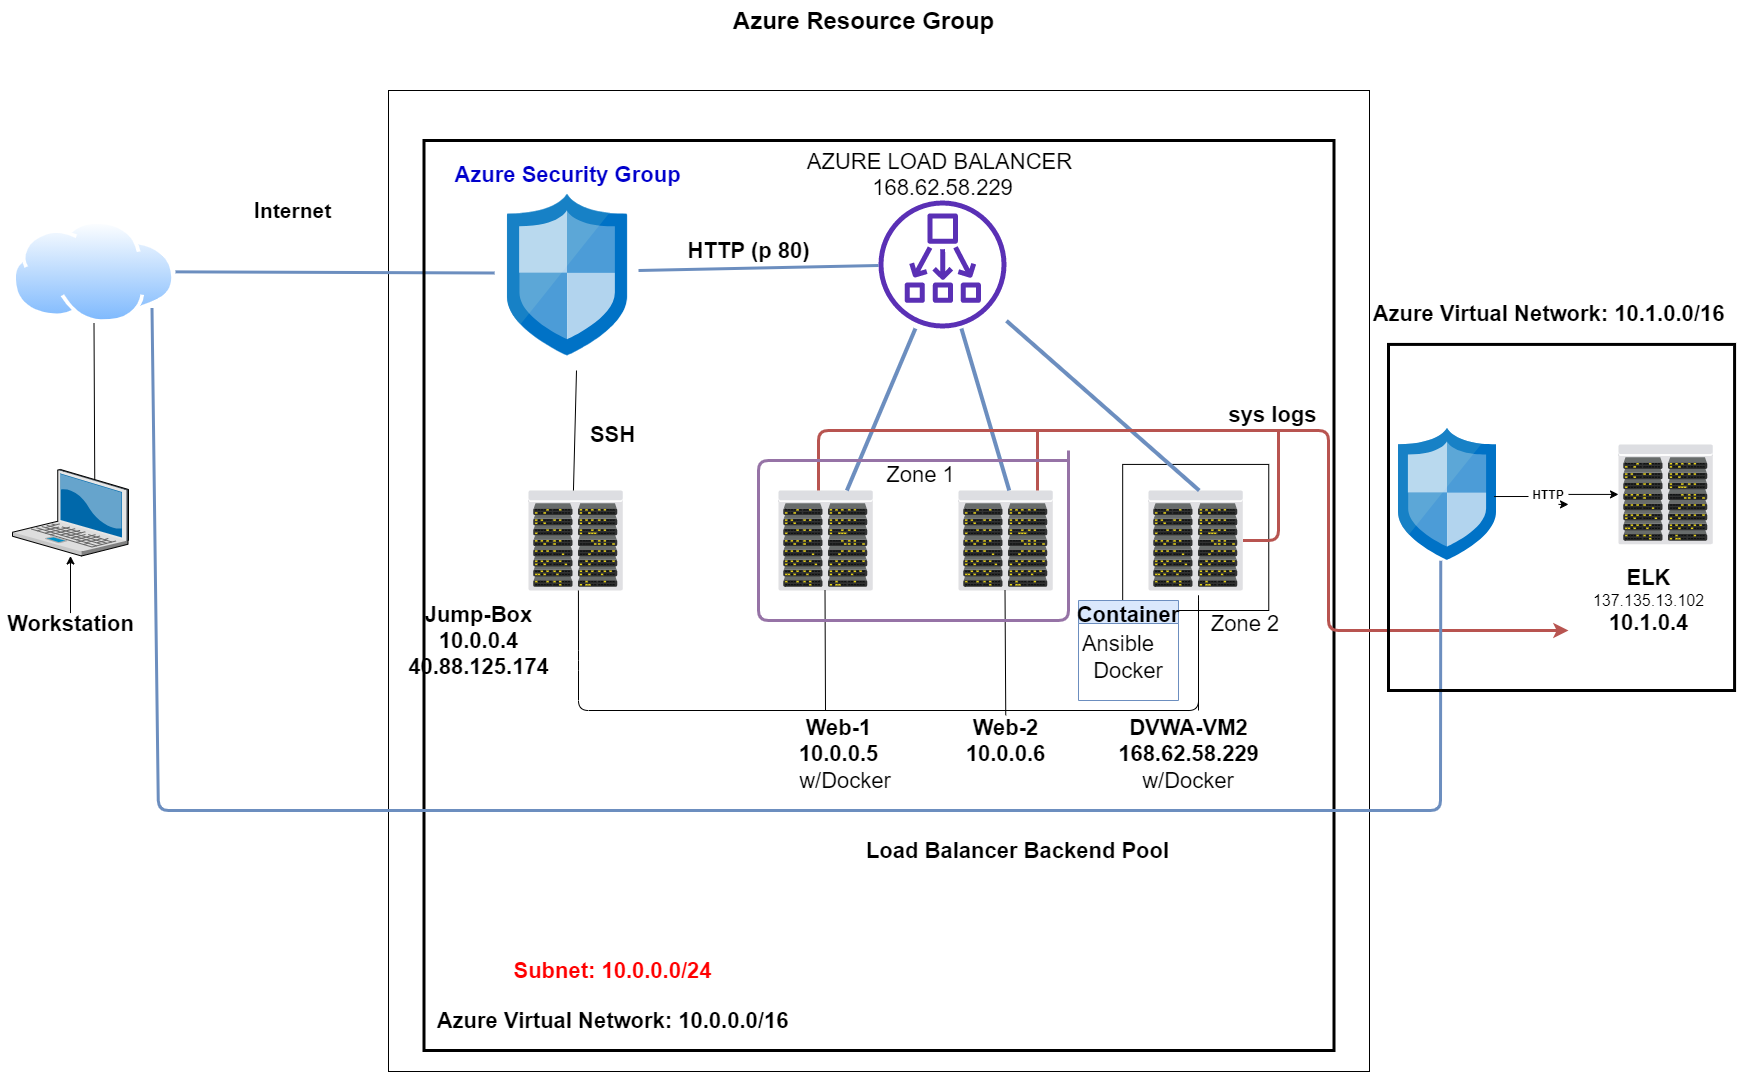

The diagram above was exported from draw.io. Its source (the exported page's mxGraphModel, read from the mxfile embedded in the PNG):
<mxGraphModel dx="1384" dy="731" grid="1" gridSize="10" guides="1" tooltips="1" connect="1" arrows="1" fold="1" page="1" pageScale="1.5" pageWidth="1169" pageHeight="826" background="none" math="0" shadow="0">
  <root>
    <mxCell id="0" style=";html=1;" />
    <mxCell id="1" style=";html=1;" parent="0" />
    <mxCell id="sg3iB4vjKdSR-32KOltD-32" value="" style="whiteSpace=wrap;html=1;aspect=fixed;" vertex="1" parent="1">
      <mxGeometry x="1134.18" y="713.92" width="146.08" height="146.08" as="geometry" />
    </mxCell>
    <mxCell id="NFmT2rLhKCfbpsQCoxot-44" value="" style="whiteSpace=wrap;html=1;aspect=fixed;labelBackgroundColor=none;fillColor=none;gradientColor=none;fontSize=22;fontColor=none;" parent="1" vertex="1">
      <mxGeometry x="400" y="340" width="981" height="981" as="geometry" />
    </mxCell>
    <mxCell id="6a7d8f32e03d9370-2" value="" style="verticalLabelPosition=bottom;aspect=fixed;html=1;verticalAlign=top;strokeColor=none;shape=mxgraph.citrix.laptop_2;fillColor=#66B2FF;gradientColor=#0066CC;fontSize=14;" parent="1" vertex="1">
      <mxGeometry x="23.999999999999886" y="719" width="116" height="86.5" as="geometry" />
    </mxCell>
    <mxCell id="6a7d8f32e03d9370-62" value="Azure Resource Group" style="text;strokeColor=none;fillColor=none;html=1;fontSize=24;fontStyle=1;verticalAlign=middle;align=center;" parent="1" vertex="1">
      <mxGeometry x="444.5" y="250" width="861" height="40" as="geometry" />
    </mxCell>
    <mxCell id="NFmT2rLhKCfbpsQCoxot-3" value="" style="aspect=fixed;perimeter=ellipsePerimeter;html=1;align=center;shadow=0;dashed=0;spacingTop=3;image;image=img/lib/active_directory/internet_cloud.svg;" parent="1" vertex="1">
      <mxGeometry x="24" y="470" width="163" height="102.69" as="geometry" />
    </mxCell>
    <mxCell id="NFmT2rLhKCfbpsQCoxot-4" value="" style="verticalLabelPosition=bottom;aspect=fixed;html=1;verticalAlign=top;strokeColor=none;align=center;outlineConnect=0;shape=mxgraph.citrix.datacenter;" parent="1" vertex="1">
      <mxGeometry x="540" y="740" width="94.44" height="100" as="geometry" />
    </mxCell>
    <mxCell id="NFmT2rLhKCfbpsQCoxot-5" value="" style="endArrow=none;html=1;entryX=-0.024;entryY=0.445;entryDx=0;entryDy=0;entryPerimeter=0;exitX=1;exitY=0.5;exitDx=0;exitDy=0;strokeWidth=3;fillColor=#dae8fc;strokeColor=#6c8ebf;" parent="1" source="NFmT2rLhKCfbpsQCoxot-3" edge="1">
      <mxGeometry width="50" height="50" relative="1" as="geometry">
        <mxPoint x="400" y="550" as="sourcePoint" />
        <mxPoint x="506.12904000000026" y="522.5" as="targetPoint" />
      </mxGeometry>
    </mxCell>
    <mxCell id="NFmT2rLhKCfbpsQCoxot-7" value="" style="endArrow=none;html=1;entryX=0.5;entryY=1;entryDx=0;entryDy=0;exitX=0.709;exitY=0.111;exitDx=0;exitDy=0;exitPerimeter=0;endSize=17;" parent="1" source="6a7d8f32e03d9370-2" target="NFmT2rLhKCfbpsQCoxot-3" edge="1">
      <mxGeometry width="50" height="50" relative="1" as="geometry">
        <mxPoint x="279" y="669" as="sourcePoint" />
        <mxPoint x="329" y="619" as="targetPoint" />
      </mxGeometry>
    </mxCell>
    <mxCell id="NFmT2rLhKCfbpsQCoxot-14" value="&lt;font size=&quot;1&quot;&gt;&lt;b style=&quot;font-size: 22px&quot;&gt;I&lt;/b&gt;&lt;/font&gt;&lt;font style=&quot;font-weight: bold ; font-size: 21px&quot;&gt;nternet&lt;/font&gt;" style="text;html=1;resizable=0;autosize=1;align=center;verticalAlign=middle;points=[];fillColor=none;strokeColor=none;rounded=0;" parent="1" vertex="1">
      <mxGeometry x="259" y="450" width="90" height="20" as="geometry" />
    </mxCell>
    <mxCell id="NFmT2rLhKCfbpsQCoxot-15" value="" style="endArrow=none;html=1;endSize=17;exitX=0.476;exitY=0;exitDx=0;exitDy=0;exitPerimeter=0;fontSize=22;" parent="1" source="NFmT2rLhKCfbpsQCoxot-4" edge="1">
      <mxGeometry width="50" height="50" relative="1" as="geometry">
        <mxPoint x="590" y="710" as="sourcePoint" />
        <mxPoint x="588" y="620" as="targetPoint" />
      </mxGeometry>
    </mxCell>
    <mxCell id="sg3iB4vjKdSR-32KOltD-3" value="" style="edgeStyle=orthogonalEdgeStyle;rounded=0;orthogonalLoop=1;jettySize=auto;html=1;" edge="1" parent="1" source="NFmT2rLhKCfbpsQCoxot-17" target="6a7d8f32e03d9370-2">
      <mxGeometry relative="1" as="geometry" />
    </mxCell>
    <mxCell id="NFmT2rLhKCfbpsQCoxot-17" value="&lt;span style=&quot;font-size: 22px&quot;&gt;&lt;b&gt;Workstation&lt;/b&gt;&lt;/span&gt;" style="text;html=1;resizable=0;autosize=1;align=center;verticalAlign=middle;points=[];fillColor=none;strokeColor=none;rounded=0;" parent="1" vertex="1">
      <mxGeometry x="12" y="862.58" width="140" height="20" as="geometry" />
    </mxCell>
    <mxCell id="NFmT2rLhKCfbpsQCoxot-19" value="&lt;span style=&quot;font-size: 22px&quot;&gt;&lt;b&gt;&lt;font color=&quot;#0000cc&quot;&gt;Azure Security Group&lt;/font&gt;&lt;/b&gt;&lt;/span&gt;" style="text;html=1;resizable=0;autosize=1;align=center;verticalAlign=middle;points=[];fillColor=none;strokeColor=none;rounded=0;" parent="1" vertex="1">
      <mxGeometry x="459" y="413.5" width="240" height="20" as="geometry" />
    </mxCell>
    <mxCell id="NFmT2rLhKCfbpsQCoxot-23" value="" style="outlineConnect=0;fontColor=#232F3E;gradientColor=none;fillColor=#5A30B5;strokeColor=none;dashed=0;verticalLabelPosition=bottom;verticalAlign=top;align=center;html=1;fontSize=12;fontStyle=0;aspect=fixed;pointerEvents=1;shape=mxgraph.aws4.network_load_balancer;rotation=90;" parent="1" vertex="1">
      <mxGeometry x="890" y="450" width="128" height="128" as="geometry" />
    </mxCell>
    <mxCell id="NFmT2rLhKCfbpsQCoxot-24" value="" style="endArrow=none;html=1;fillColor=#dae8fc;strokeColor=#6c8ebf;strokeWidth=3;" parent="1" edge="1">
      <mxGeometry width="50" height="50" relative="1" as="geometry">
        <mxPoint x="650" y="520" as="sourcePoint" />
        <mxPoint x="890" y="515" as="targetPoint" />
      </mxGeometry>
    </mxCell>
    <mxCell id="NFmT2rLhKCfbpsQCoxot-25" value="" style="verticalLabelPosition=bottom;aspect=fixed;html=1;verticalAlign=top;strokeColor=none;align=center;outlineConnect=0;shape=mxgraph.citrix.datacenter;" parent="1" vertex="1">
      <mxGeometry x="790" y="740" width="94.44" height="100" as="geometry" />
    </mxCell>
    <mxCell id="NFmT2rLhKCfbpsQCoxot-26" value="" style="verticalLabelPosition=bottom;aspect=fixed;html=1;verticalAlign=top;strokeColor=none;align=center;outlineConnect=0;shape=mxgraph.citrix.datacenter;" parent="1" vertex="1">
      <mxGeometry x="970" y="740" width="94.44" height="100" as="geometry" />
    </mxCell>
    <mxCell id="NFmT2rLhKCfbpsQCoxot-27" value="" style="verticalLabelPosition=bottom;aspect=fixed;html=1;verticalAlign=top;strokeColor=none;align=center;outlineConnect=0;shape=mxgraph.citrix.datacenter;" parent="1" vertex="1">
      <mxGeometry x="1160" y="740" width="94.44" height="100" as="geometry" />
    </mxCell>
    <mxCell id="NFmT2rLhKCfbpsQCoxot-28" value="" style="endArrow=none;html=1;endSize=17;strokeWidth=4;fillColor=#dae8fc;strokeColor=#6c8ebf;" parent="1" source="NFmT2rLhKCfbpsQCoxot-25" target="NFmT2rLhKCfbpsQCoxot-23" edge="1">
      <mxGeometry width="50" height="50" relative="1" as="geometry">
        <mxPoint x="837.2539999999999" y="719.6015000000002" as="sourcePoint" />
        <mxPoint x="836.51" y="594.8400000000001" as="targetPoint" />
      </mxGeometry>
    </mxCell>
    <mxCell id="NFmT2rLhKCfbpsQCoxot-29" value="" style="endArrow=none;html=1;exitX=0.709;exitY=0.111;exitDx=0;exitDy=0;exitPerimeter=0;endSize=17;fillColor=#dae8fc;strokeColor=#6c8ebf;strokeWidth=4;" parent="1" target="NFmT2rLhKCfbpsQCoxot-23" edge="1">
      <mxGeometry width="50" height="50" relative="1" as="geometry">
        <mxPoint x="1020.7439999999999" y="740.0015000000002" as="sourcePoint" />
        <mxPoint x="1020" y="615.2400000000001" as="targetPoint" />
      </mxGeometry>
    </mxCell>
    <mxCell id="NFmT2rLhKCfbpsQCoxot-30" value="" style="endArrow=none;html=1;exitX=0.709;exitY=0.111;exitDx=0;exitDy=0;exitPerimeter=0;endSize=17;fillColor=#dae8fc;strokeColor=#6c8ebf;strokeWidth=4;" parent="1" target="NFmT2rLhKCfbpsQCoxot-23" edge="1">
      <mxGeometry width="50" height="50" relative="1" as="geometry">
        <mxPoint x="1210.744" y="740.0015000000002" as="sourcePoint" />
        <mxPoint x="1210" y="615.2400000000001" as="targetPoint" />
      </mxGeometry>
    </mxCell>
    <mxCell id="NFmT2rLhKCfbpsQCoxot-31" value="&lt;span style=&quot;font-size: 22px&quot;&gt;&lt;b&gt;SSH&lt;/b&gt;&lt;/span&gt;" style="text;html=1;resizable=0;autosize=1;align=center;verticalAlign=middle;points=[];fillColor=none;strokeColor=none;rounded=0;" parent="1" vertex="1">
      <mxGeometry x="594" y="673.92" width="60" height="20" as="geometry" />
    </mxCell>
    <mxCell id="NFmT2rLhKCfbpsQCoxot-32" value="" style="endArrow=none;html=1;entryX=0.5;entryY=1;entryDx=0;entryDy=0;endSize=17;" parent="1" edge="1">
      <mxGeometry width="50" height="50" relative="1" as="geometry">
        <mxPoint x="1210" y="960" as="sourcePoint" />
        <mxPoint x="589.9300000000001" y="840.0000000000001" as="targetPoint" />
        <Array as="points">
          <mxPoint x="1210" y="840" />
          <mxPoint x="1210" y="960" />
          <mxPoint x="590" y="960" />
          <mxPoint x="590" y="910" />
        </Array>
      </mxGeometry>
    </mxCell>
    <mxCell id="NFmT2rLhKCfbpsQCoxot-33" value="" style="endArrow=none;html=1;entryX=0.5;entryY=1;entryDx=0;entryDy=0;endSize=17;" parent="1" edge="1">
      <mxGeometry width="50" height="50" relative="1" as="geometry">
        <mxPoint x="837" y="960" as="sourcePoint" />
        <mxPoint x="836.51" y="840.0000000000001" as="targetPoint" />
      </mxGeometry>
    </mxCell>
    <mxCell id="NFmT2rLhKCfbpsQCoxot-34" value="" style="endArrow=none;html=1;entryX=0.5;entryY=1;entryDx=0;entryDy=0;exitX=0.709;exitY=0.111;exitDx=0;exitDy=0;exitPerimeter=0;endSize=17;" parent="1" edge="1">
      <mxGeometry width="50" height="50" relative="1" as="geometry">
        <mxPoint x="1017.2539999999999" y="964.7615000000002" as="sourcePoint" />
        <mxPoint x="1016.51" y="840.0000000000001" as="targetPoint" />
      </mxGeometry>
    </mxCell>
    <mxCell id="NFmT2rLhKCfbpsQCoxot-36" value="&lt;span style=&quot;font-size: 22px&quot;&gt;AZURE LOAD BALANCER&amp;nbsp;&lt;br&gt;168.62.58.229&lt;br&gt;&lt;/span&gt;" style="text;html=1;resizable=0;autosize=1;align=center;verticalAlign=middle;points=[];fillColor=none;strokeColor=none;rounded=0;" parent="1" vertex="1">
      <mxGeometry x="809" y="403.5" width="290" height="40" as="geometry" />
    </mxCell>
    <mxCell id="NFmT2rLhKCfbpsQCoxot-37" value="&lt;span style=&quot;font-size: 22px&quot;&gt;&lt;b&gt;Jump-Box&lt;br&gt;10.0.0.4&lt;br&gt;40.88.125.174&lt;br&gt;&lt;/b&gt;&lt;/span&gt;" style="text;html=1;resizable=0;autosize=1;align=center;verticalAlign=middle;points=[];fillColor=none;strokeColor=none;rounded=0;" parent="1" vertex="1">
      <mxGeometry x="410" y="860" width="160" height="60" as="geometry" />
    </mxCell>
    <mxCell id="NFmT2rLhKCfbpsQCoxot-38" value="&lt;span style=&quot;font-size: 22px&quot;&gt;&lt;b&gt;Web-1&lt;br&gt;10.0.0.5&lt;br&gt;&lt;/b&gt;&lt;/span&gt;" style="text;html=1;resizable=0;autosize=1;align=center;verticalAlign=middle;points=[];fillColor=none;strokeColor=none;rounded=0;" parent="1" vertex="1">
      <mxGeometry x="805" y="970" width="90" height="40" as="geometry" />
    </mxCell>
    <mxCell id="NFmT2rLhKCfbpsQCoxot-39" value="&lt;span style=&quot;font-size: 22px&quot;&gt;&lt;b&gt;Web-2&lt;br&gt;10.0.0.6&lt;br&gt;&lt;/b&gt;&lt;/span&gt;" style="text;html=1;resizable=0;autosize=1;align=center;verticalAlign=middle;points=[];fillColor=none;strokeColor=none;rounded=0;" parent="1" vertex="1">
      <mxGeometry x="972.22" y="970" width="90" height="40" as="geometry" />
    </mxCell>
    <mxCell id="NFmT2rLhKCfbpsQCoxot-40" value="&lt;span style=&quot;font-size: 22px&quot;&gt;&lt;b&gt;DVWA-VM2&lt;br&gt;168.62.58.229&lt;br&gt;&lt;/b&gt;&lt;/span&gt;" style="text;html=1;resizable=0;autosize=1;align=center;verticalAlign=middle;points=[];fillColor=none;strokeColor=none;rounded=0;" parent="1" vertex="1">
      <mxGeometry x="1120" y="970" width="160" height="40" as="geometry" />
    </mxCell>
    <mxCell id="NFmT2rLhKCfbpsQCoxot-41" value="Container" style="swimlane;labelBackgroundColor=none;fillColor=#dae8fc;fontSize=22;html=0;strokeColor=#6c8ebf;" parent="1" vertex="1">
      <mxGeometry x="1090" y="850" width="100" height="100" as="geometry" />
    </mxCell>
    <mxCell id="NFmT2rLhKCfbpsQCoxot-49" value="Ansible" style="text;html=1;strokeColor=none;fillColor=none;align=center;verticalAlign=middle;whiteSpace=wrap;rounded=0;labelBackgroundColor=none;fontSize=22;fontColor=none;" parent="NFmT2rLhKCfbpsQCoxot-41" vertex="1">
      <mxGeometry x="20" y="32.58000000000004" width="40" height="20" as="geometry" />
    </mxCell>
    <mxCell id="NFmT2rLhKCfbpsQCoxot-45" value="&lt;span style=&quot;font-size: 22px&quot;&gt;&lt;b&gt;HTTP (p 80)&lt;/b&gt;&lt;/span&gt;" style="text;html=1;resizable=0;autosize=1;align=center;verticalAlign=middle;points=[];fillColor=none;strokeColor=none;rounded=0;" parent="1" vertex="1">
      <mxGeometry x="690" y="490" width="140" height="20" as="geometry" />
    </mxCell>
    <mxCell id="NFmT2rLhKCfbpsQCoxot-46" value="&lt;span style=&quot;font-size: 22px&quot;&gt;&lt;b&gt;Load Balancer Backend Pool&lt;/b&gt;&lt;/span&gt;" style="text;html=1;resizable=0;autosize=1;align=center;verticalAlign=middle;points=[];fillColor=none;strokeColor=none;rounded=0;" parent="1" vertex="1">
      <mxGeometry x="869" y="1090" width="320" height="20" as="geometry" />
    </mxCell>
    <mxCell id="NFmT2rLhKCfbpsQCoxot-47" value="&lt;b style=&quot;font-size: 22px&quot;&gt;Azure Virtual Network: 10.0.0.0/16&lt;/b&gt;" style="text;html=1;resizable=0;autosize=1;align=center;verticalAlign=middle;points=[];fillColor=none;strokeColor=none;rounded=0;" parent="1" vertex="1">
      <mxGeometry x="439" y="1260" width="370" height="20" as="geometry" />
    </mxCell>
    <mxCell id="NFmT2rLhKCfbpsQCoxot-48" value="&lt;b style=&quot;font-size: 22px&quot;&gt;&lt;font color=&quot;#ff0000&quot;&gt;Subnet: 10.0.0.0/24&lt;/font&gt;&lt;/b&gt;" style="text;html=1;resizable=0;autosize=1;align=center;verticalAlign=middle;points=[];fillColor=none;strokeColor=none;rounded=0;" parent="1" vertex="1">
      <mxGeometry x="519" y="1210" width="210" height="20" as="geometry" />
    </mxCell>
    <mxCell id="NFmT2rLhKCfbpsQCoxot-50" value="Docker" style="text;html=1;strokeColor=none;fillColor=none;align=center;verticalAlign=middle;whiteSpace=wrap;rounded=0;labelBackgroundColor=none;fontSize=22;fontColor=none;" parent="1" vertex="1">
      <mxGeometry x="1120" y="910" width="40" height="20" as="geometry" />
    </mxCell>
    <mxCell id="NFmT2rLhKCfbpsQCoxot-42" value="" style="whiteSpace=wrap;html=1;aspect=fixed;labelBackgroundColor=none;fontSize=22;strokeWidth=3;gradientColor=#ffffff;fillColor=none;" parent="1" vertex="1">
      <mxGeometry x="435.5" y="390" width="910" height="910" as="geometry" />
    </mxCell>
    <mxCell id="NFmT2rLhKCfbpsQCoxot-51" value="w/Docker" style="text;html=1;strokeColor=none;fillColor=none;align=center;verticalAlign=middle;whiteSpace=wrap;rounded=0;labelBackgroundColor=none;fontSize=22;fontColor=none;" parent="1" vertex="1">
      <mxGeometry x="837" y="1020" width="40" height="20" as="geometry" />
    </mxCell>
    <mxCell id="NFmT2rLhKCfbpsQCoxot-54" value="w/Docker" style="text;html=1;strokeColor=none;fillColor=none;align=center;verticalAlign=middle;whiteSpace=wrap;rounded=0;labelBackgroundColor=none;fontSize=22;fontColor=none;" parent="1" vertex="1">
      <mxGeometry x="1180" y="1020" width="40" height="20" as="geometry" />
    </mxCell>
    <mxCell id="sg3iB4vjKdSR-32KOltD-1" value="" style="aspect=fixed;html=1;points=[];align=center;image;fontSize=12;image=img/lib/mscae/Network_Security_Groups_Classic.svg;" vertex="1" parent="1">
      <mxGeometry x="519" y="443.5" width="120" height="162.16" as="geometry" />
    </mxCell>
    <mxCell id="sg3iB4vjKdSR-32KOltD-2" value="" style="aspect=fixed;html=1;points=[];align=center;image;fontSize=12;image=img/lib/mscae/Network_Security_Groups_Classic.svg;" vertex="1" parent="1">
      <mxGeometry x="1410" y="677.84" width="97.8" height="132.16" as="geometry" />
    </mxCell>
    <mxCell id="sg3iB4vjKdSR-32KOltD-4" value="" style="verticalLabelPosition=bottom;aspect=fixed;html=1;verticalAlign=top;strokeColor=none;align=center;outlineConnect=0;shape=mxgraph.citrix.datacenter;" vertex="1" parent="1">
      <mxGeometry x="1630" y="693.92" width="94.44" height="100" as="geometry" />
    </mxCell>
    <mxCell id="sg3iB4vjKdSR-32KOltD-8" value="" style="edgeStyle=orthogonalEdgeStyle;rounded=0;orthogonalLoop=1;jettySize=auto;html=1;" edge="1" parent="1" source="sg3iB4vjKdSR-32KOltD-5" target="sg3iB4vjKdSR-32KOltD-4">
      <mxGeometry relative="1" as="geometry" />
    </mxCell>
    <mxCell id="sg3iB4vjKdSR-32KOltD-5" value="&lt;b&gt;HTTP&lt;/b&gt;" style="text;html=1;strokeColor=none;fillColor=none;align=center;verticalAlign=middle;whiteSpace=wrap;rounded=0;" vertex="1" parent="1">
      <mxGeometry x="1540" y="733.92" width="40" height="20" as="geometry" />
    </mxCell>
    <mxCell id="sg3iB4vjKdSR-32KOltD-6" value="" style="endArrow=none;html=1;endSize=17;entryX=0.978;entryY=0.516;entryDx=0;entryDy=0;entryPerimeter=0;" edge="1" parent="1" target="sg3iB4vjKdSR-32KOltD-2">
      <mxGeometry width="50" height="50" relative="1" as="geometry">
        <mxPoint x="1540" y="746" as="sourcePoint" />
        <mxPoint x="1550.0002421163135" y="757.9980083400758" as="targetPoint" />
        <Array as="points" />
      </mxGeometry>
    </mxCell>
    <mxCell id="sg3iB4vjKdSR-32KOltD-7" style="edgeStyle=orthogonalEdgeStyle;rounded=0;orthogonalLoop=1;jettySize=auto;html=1;exitX=0.75;exitY=1;exitDx=0;exitDy=0;entryX=1;entryY=1;entryDx=0;entryDy=0;" edge="1" parent="1" source="sg3iB4vjKdSR-32KOltD-5" target="sg3iB4vjKdSR-32KOltD-5">
      <mxGeometry relative="1" as="geometry" />
    </mxCell>
    <mxCell id="sg3iB4vjKdSR-32KOltD-9" value="&lt;span style=&quot;font-size: 22px&quot;&gt;&lt;b&gt;ELK&lt;br&gt;&lt;/b&gt;&lt;/span&gt;&lt;span style=&quot;font-family: &amp;#34;az_ea_font&amp;#34; , &amp;#34;segoe ui&amp;#34; , &amp;#34;az_font&amp;#34; , , , &amp;#34;blinkmacsystemfont&amp;#34; , &amp;#34;roboto&amp;#34; , &amp;#34;oxygen&amp;#34; , &amp;#34;ubuntu&amp;#34; , &amp;#34;cantarell&amp;#34; , &amp;#34;open sans&amp;#34; , &amp;#34;helvetica neue&amp;#34; , sans-serif ; font-size: 16px ; background-color: rgb(255 , 255 , 255)&quot;&gt;137.135.13.102&lt;br&gt;&lt;/span&gt;&lt;span style=&quot;font-size: 22px&quot;&gt;&lt;b&gt;10.1.0.4&lt;br&gt;&lt;/b&gt;&lt;/span&gt;" style="text;html=1;resizable=0;autosize=1;align=center;verticalAlign=middle;points=[];fillColor=none;strokeColor=none;rounded=0;" vertex="1" parent="1">
      <mxGeometry x="1595" y="825" width="130" height="50" as="geometry" />
    </mxCell>
    <mxCell id="sg3iB4vjKdSR-32KOltD-10" value="" style="endArrow=classic;html=1;fillColor=#f8cecc;strokeColor=#b85450;strokeWidth=3;" edge="1" parent="1">
      <mxGeometry width="50" height="50" relative="1" as="geometry">
        <mxPoint x="830" y="740" as="sourcePoint" />
        <mxPoint x="1580" y="880" as="targetPoint" />
        <Array as="points">
          <mxPoint x="830" y="680" />
          <mxPoint x="1050" y="680" />
          <mxPoint x="1340" y="680" />
          <mxPoint x="1340" y="880" />
        </Array>
      </mxGeometry>
    </mxCell>
    <mxCell id="sg3iB4vjKdSR-32KOltD-16" value="" style="endArrow=none;html=1;fillColor=#f8cecc;strokeColor=#b85450;strokeWidth=3;" edge="1" parent="1">
      <mxGeometry width="50" height="50" relative="1" as="geometry">
        <mxPoint x="1049" y="740" as="sourcePoint" />
        <mxPoint x="1049" y="680" as="targetPoint" />
      </mxGeometry>
    </mxCell>
    <mxCell id="sg3iB4vjKdSR-32KOltD-19" value="&lt;span style=&quot;font-size: 22px&quot;&gt;&lt;b&gt;sys logs&lt;/b&gt;&lt;/span&gt;" style="text;html=1;resizable=0;autosize=1;align=center;verticalAlign=middle;points=[];fillColor=none;strokeColor=none;rounded=0;" vertex="1" parent="1">
      <mxGeometry x="1234.1599999999999" y="653.92" width="100" height="20" as="geometry" />
    </mxCell>
    <mxCell id="sg3iB4vjKdSR-32KOltD-20" value="" style="endArrow=none;html=1;strokeWidth=3;fillColor=#f8cecc;strokeColor=#b85450;" edge="1" parent="1" source="NFmT2rLhKCfbpsQCoxot-27">
      <mxGeometry width="50" height="50" relative="1" as="geometry">
        <mxPoint x="1254" y="730" as="sourcePoint" />
        <mxPoint x="1290" y="680" as="targetPoint" />
        <Array as="points">
          <mxPoint x="1290" y="790" />
        </Array>
      </mxGeometry>
    </mxCell>
    <mxCell id="sg3iB4vjKdSR-32KOltD-21" value="" style="endArrow=none;html=1;strokeWidth=3;fillColor=#dae8fc;entryX=1;entryY=1;entryDx=0;entryDy=0;exitX=0.432;exitY=1.001;exitDx=0;exitDy=0;exitPerimeter=0;strokeColor=#6c8ebf;" edge="1" parent="1" source="sg3iB4vjKdSR-32KOltD-2" target="NFmT2rLhKCfbpsQCoxot-3">
      <mxGeometry width="50" height="50" relative="1" as="geometry">
        <mxPoint x="1340" y="1060" as="sourcePoint" />
        <mxPoint x="360" y="650" as="targetPoint" />
        <Array as="points">
          <mxPoint x="1452" y="1060" />
          <mxPoint x="170" y="1060" />
        </Array>
      </mxGeometry>
    </mxCell>
    <mxCell id="sg3iB4vjKdSR-32KOltD-22" value="" style="endArrow=none;html=1;strokeWidth=3;fillColor=#e1d5e7;strokeColor=#9673a6;" edge="1" parent="1">
      <mxGeometry width="50" height="50" relative="1" as="geometry">
        <mxPoint x="1080" y="700" as="sourcePoint" />
        <mxPoint x="1080" y="710" as="targetPoint" />
        <Array as="points">
          <mxPoint x="1080" y="870" />
          <mxPoint x="770" y="870" />
          <mxPoint x="770" y="710" />
        </Array>
      </mxGeometry>
    </mxCell>
    <mxCell id="sg3iB4vjKdSR-32KOltD-29" value="Zone 1" style="text;html=1;strokeColor=none;fillColor=none;align=center;verticalAlign=middle;whiteSpace=wrap;rounded=0;labelBackgroundColor=none;fontSize=22;fontColor=none;" vertex="1" parent="1">
      <mxGeometry x="895" y="713.92" width="75" height="20" as="geometry" />
    </mxCell>
    <mxCell id="sg3iB4vjKdSR-32KOltD-38" value="Zone 2" style="text;html=1;strokeColor=none;fillColor=none;align=center;verticalAlign=middle;whiteSpace=wrap;rounded=0;labelBackgroundColor=none;fontSize=22;fontColor=none;" vertex="1" parent="1">
      <mxGeometry x="1220" y="862.58" width="74.44" height="20" as="geometry" />
    </mxCell>
    <mxCell id="sg3iB4vjKdSR-32KOltD-39" value="" style="whiteSpace=wrap;html=1;aspect=fixed;strokeColor=#000000;strokeWidth=3;fillColor=none;gradientColor=#ffffff;" vertex="1" parent="1">
      <mxGeometry x="1400" y="593.92" width="346.08" height="346.08" as="geometry" />
    </mxCell>
    <mxCell id="sg3iB4vjKdSR-32KOltD-40" value="&lt;b style=&quot;font-size: 22px&quot;&gt;Azure Virtual Network: 10.1.0.0/16&lt;/b&gt;" style="text;html=1;resizable=0;autosize=1;align=center;verticalAlign=middle;points=[];fillColor=none;strokeColor=none;rounded=0;" vertex="1" parent="1">
      <mxGeometry x="1375" y="552.69" width="370" height="20" as="geometry" />
    </mxCell>
  </root>
</mxGraphModel>